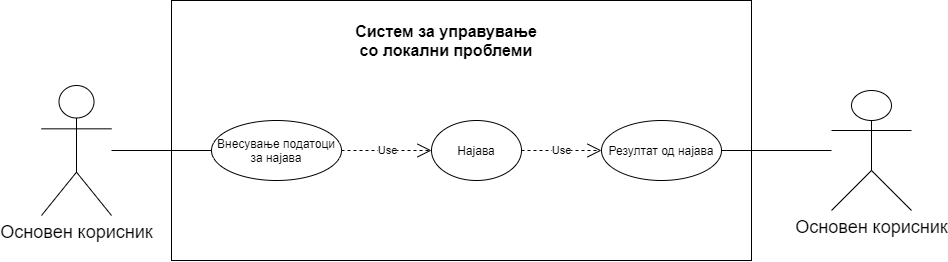

The diagram above was exported from draw.io. Its source (the exported page's mxGraphModel, read from the mxfile embedded in the PNG):
<mxGraphModel dx="2313" dy="846" grid="1" gridSize="10" guides="1" tooltips="1" connect="1" arrows="1" fold="1" page="1" pageScale="1" pageWidth="850" pageHeight="1100" math="0" shadow="0">
  <root>
    <mxCell id="0" />
    <mxCell id="1" parent="0" />
    <mxCell id="fWmw7elSx4Clk6Pz1-EZ-1" value="&lt;font style=&quot;font-size: 18px&quot;&gt;Основен корисник&lt;/font&gt;" style="shape=umlActor;verticalLabelPosition=bottom;verticalAlign=top;html=1;outlineConnect=0;" parent="1" vertex="1">
      <mxGeometry x="20" y="115" width="70" height="130" as="geometry" />
    </mxCell>
    <mxCell id="fWmw7elSx4Clk6Pz1-EZ-2" value="" style="rounded=0;whiteSpace=wrap;html=1;" parent="1" vertex="1">
      <mxGeometry x="150" y="30" width="580" height="260" as="geometry" />
    </mxCell>
    <mxCell id="fWmw7elSx4Clk6Pz1-EZ-3" value="&lt;b&gt;&lt;font style=&quot;font-size: 16px&quot;&gt;Систем за управување со локални проблеми&lt;/font&gt;&lt;/b&gt;" style="text;html=1;strokeColor=none;fillColor=none;align=center;verticalAlign=middle;whiteSpace=wrap;rounded=0;" parent="1" vertex="1">
      <mxGeometry x="325" y="60" width="200" height="20" as="geometry" />
    </mxCell>
    <mxCell id="fWmw7elSx4Clk6Pz1-EZ-4" value="Најава" style="ellipse;whiteSpace=wrap;html=1;" parent="1" vertex="1">
      <mxGeometry x="410" y="150" width="90" height="60" as="geometry" />
    </mxCell>
    <mxCell id="fWmw7elSx4Clk6Pz1-EZ-5" value="Резултат од најава" style="ellipse;whiteSpace=wrap;html=1;" parent="1" vertex="1">
      <mxGeometry x="580" y="150" width="120" height="60" as="geometry" />
    </mxCell>
    <mxCell id="fWmw7elSx4Clk6Pz1-EZ-7" value="Внесување податоци за најава" style="ellipse;whiteSpace=wrap;html=1;" parent="1" vertex="1">
      <mxGeometry x="190" y="150" width="130" height="60" as="geometry" />
    </mxCell>
    <mxCell id="fWmw7elSx4Clk6Pz1-EZ-18" value="&lt;font style=&quot;font-size: 18px&quot;&gt;Основен корисник&lt;/font&gt;" style="shape=umlActor;verticalLabelPosition=bottom;verticalAlign=top;html=1;outlineConnect=0;" parent="1" vertex="1">
      <mxGeometry x="810" y="120" width="80" height="120" as="geometry" />
    </mxCell>
    <mxCell id="fWmw7elSx4Clk6Pz1-EZ-21" value="" style="endArrow=none;html=1;entryX=0;entryY=0.5;entryDx=0;entryDy=0;" parent="1" source="fWmw7elSx4Clk6Pz1-EZ-1" target="fWmw7elSx4Clk6Pz1-EZ-7" edge="1">
      <mxGeometry width="50" height="50" relative="1" as="geometry">
        <mxPoint x="310" y="360" as="sourcePoint" />
        <mxPoint x="360" y="310" as="targetPoint" />
      </mxGeometry>
    </mxCell>
    <mxCell id="fWmw7elSx4Clk6Pz1-EZ-22" value="Use" style="endArrow=open;endSize=12;dashed=1;html=1;entryX=0;entryY=0.5;entryDx=0;entryDy=0;exitX=1;exitY=0.5;exitDx=0;exitDy=0;" parent="1" source="fWmw7elSx4Clk6Pz1-EZ-7" target="fWmw7elSx4Clk6Pz1-EZ-4" edge="1">
      <mxGeometry width="160" relative="1" as="geometry">
        <mxPoint x="250" y="340" as="sourcePoint" />
        <mxPoint x="410" y="340" as="targetPoint" />
      </mxGeometry>
    </mxCell>
    <mxCell id="fWmw7elSx4Clk6Pz1-EZ-23" value="Use" style="endArrow=open;endSize=12;dashed=1;html=1;entryX=0;entryY=0.5;entryDx=0;entryDy=0;exitX=1;exitY=0.5;exitDx=0;exitDy=0;" parent="1" source="fWmw7elSx4Clk6Pz1-EZ-4" target="fWmw7elSx4Clk6Pz1-EZ-5" edge="1">
      <mxGeometry width="160" relative="1" as="geometry">
        <mxPoint x="320" y="155" as="sourcePoint" />
        <mxPoint x="390" y="155" as="targetPoint" />
      </mxGeometry>
    </mxCell>
    <mxCell id="fWmw7elSx4Clk6Pz1-EZ-24" value="" style="endArrow=none;html=1;entryX=1;entryY=0.5;entryDx=0;entryDy=0;" parent="1" source="fWmw7elSx4Clk6Pz1-EZ-18" target="fWmw7elSx4Clk6Pz1-EZ-5" edge="1">
      <mxGeometry width="50" height="50" relative="1" as="geometry">
        <mxPoint x="100" y="262.69230769230774" as="sourcePoint" />
        <mxPoint x="200" y="155" as="targetPoint" />
      </mxGeometry>
    </mxCell>
  </root>
</mxGraphModel>